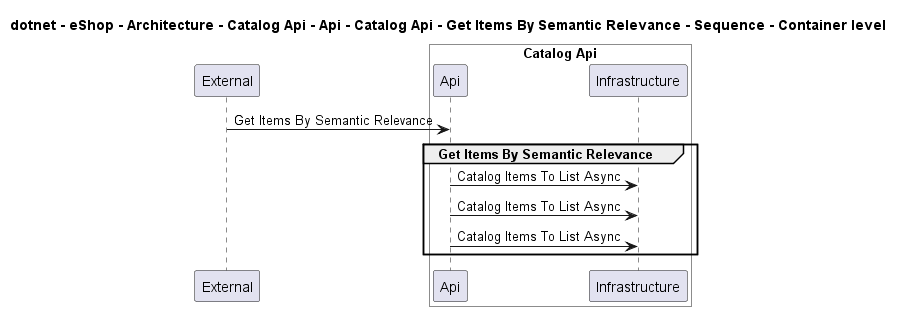

The diagram above was rendered by PlantUML. Its source (embedded in the PNG):
@startuml
!pragma layout smetana

title dotnet - eShop - Architecture - Catalog Api - Api - Catalog Api - Get Items By Semantic Relevance - Sequence - Container level

participant "External" as C4InterFlow.SoftwareSystems.ExternalSystem

box "Catalog Api" #White
    participant "Api" as dotnet.eShop.Architecture.SoftwareSystems.CatalogApi.Containers.Api
    participant "Infrastructure" as dotnet.eShop.Architecture.SoftwareSystems.CatalogApi.Containers.Infrastructure
end box


C4InterFlow.SoftwareSystems.ExternalSystem -> dotnet.eShop.Architecture.SoftwareSystems.CatalogApi.Containers.Api : Get Items By Semantic Relevance
group Get Items By Semantic Relevance
dotnet.eShop.Architecture.SoftwareSystems.CatalogApi.Containers.Api -> dotnet.eShop.Architecture.SoftwareSystems.CatalogApi.Containers.Infrastructure : Catalog Items To List Async
dotnet.eShop.Architecture.SoftwareSystems.CatalogApi.Containers.Api -> dotnet.eShop.Architecture.SoftwareSystems.CatalogApi.Containers.Infrastructure : Catalog Items To List Async
dotnet.eShop.Architecture.SoftwareSystems.CatalogApi.Containers.Api -> dotnet.eShop.Architecture.SoftwareSystems.CatalogApi.Containers.Infrastructure : Catalog Items To List Async
end


@enduml